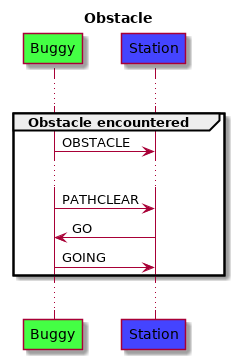

The diagram above was rendered by PlantUML. Its source (embedded in the PNG):
@startuml
title Obstacle
participant Buggy as b #4f4
participant Station as s #44f
...
group Obstacle encountered
    b->s: OBSTACLE
    ...
    b->s: PATHCLEAR
    b<-s: GO
    b->s: GOING
end
...
@enduml